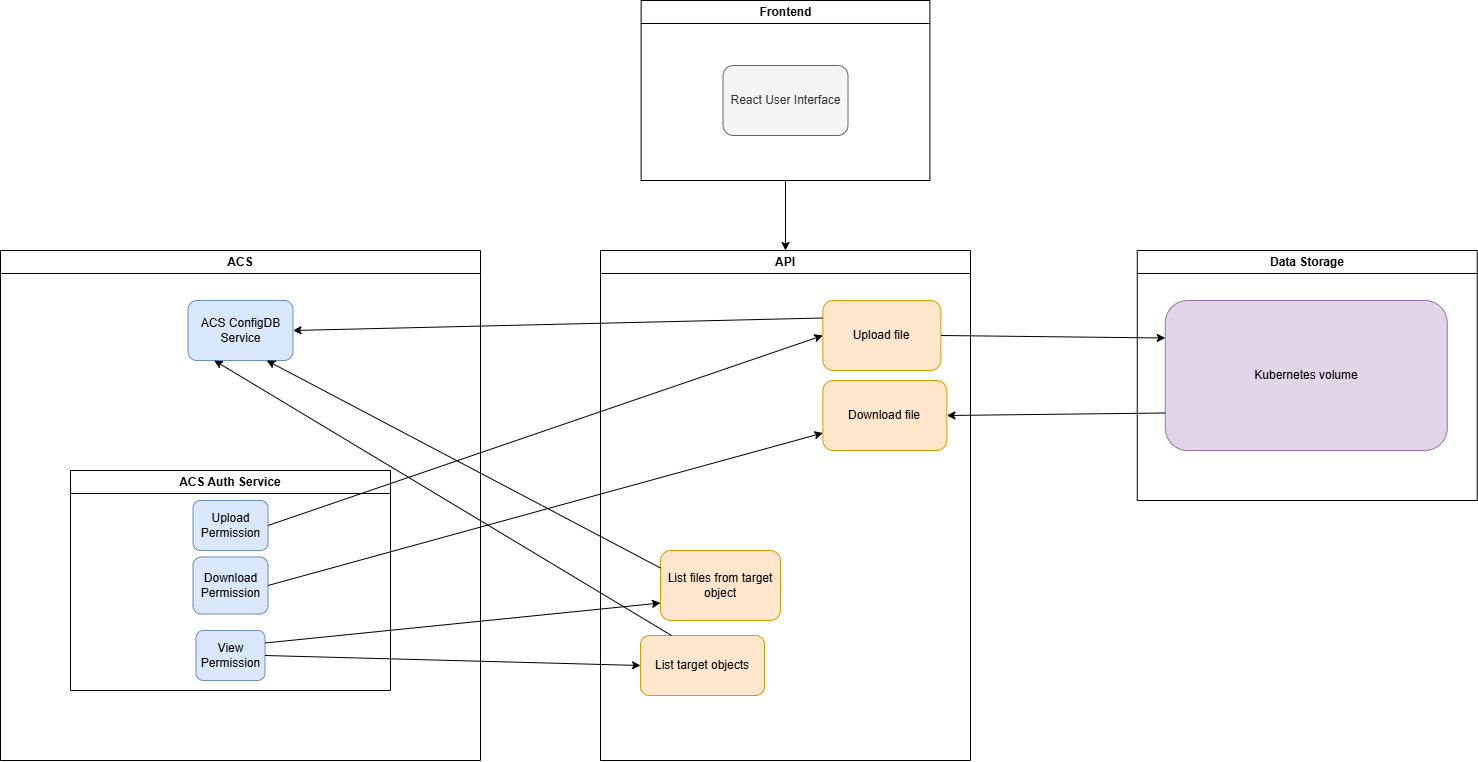

The diagram above was exported from draw.io. Its source (the exported page's mxGraphModel, read from the mxfile embedded in the PNG):
<mxGraphModel dx="1902" dy="1187" grid="1" gridSize="10" guides="1" tooltips="1" connect="1" arrows="1" fold="1" page="1" pageScale="1" pageWidth="827" pageHeight="1169" math="0" shadow="0">
  <root>
    <mxCell id="0" />
    <mxCell id="1" parent="0" />
    <mxCell id="2" value="API" style="swimlane;whiteSpace=wrap;html=1;" vertex="1" parent="1">
      <mxGeometry x="1220" y="2560" width="370" height="510" as="geometry" />
    </mxCell>
    <mxCell id="3" value="Upload file" style="rounded=1;whiteSpace=wrap;html=1;fillColor=#ffe6cc;strokeColor=#d79b00;" vertex="1" parent="2">
      <mxGeometry x="222.37" y="50" width="118" height="70" as="geometry" />
    </mxCell>
    <mxCell id="4" value="Download file" style="rounded=1;whiteSpace=wrap;html=1;fillColor=#ffe6cc;strokeColor=#d79b00;" vertex="1" parent="2">
      <mxGeometry x="222.37" y="130" width="124" height="70" as="geometry" />
    </mxCell>
    <mxCell id="5" value="List target objects" style="rounded=1;whiteSpace=wrap;html=1;fillColor=#ffe6cc;strokeColor=#d79b00;" vertex="1" parent="2">
      <mxGeometry x="40" y="385" width="124" height="60" as="geometry" />
    </mxCell>
    <mxCell id="6" value="List files from target object" style="rounded=1;whiteSpace=wrap;html=1;fillColor=#ffe6cc;strokeColor=#d79b00;" vertex="1" parent="2">
      <mxGeometry x="60" y="300" width="120" height="70" as="geometry" />
    </mxCell>
    <mxCell id="7" value="ACS" style="swimlane;whiteSpace=wrap;html=1;" vertex="1" parent="1">
      <mxGeometry x="620" y="2560" width="480" height="510" as="geometry" />
    </mxCell>
    <mxCell id="8" value="ACS ConfigDB Service" style="rounded=1;whiteSpace=wrap;html=1;fillColor=#dae8fc;strokeColor=#6c8ebf;" vertex="1" parent="7">
      <mxGeometry x="187.5" y="50" width="105" height="60" as="geometry" />
    </mxCell>
    <mxCell id="9" value="ACS Auth Service" style="swimlane;whiteSpace=wrap;html=1;" vertex="1" parent="7">
      <mxGeometry x="70" y="220" width="320" height="220" as="geometry" />
    </mxCell>
    <mxCell id="10" value="Upload Permission" style="rounded=1;whiteSpace=wrap;html=1;fillColor=#dae8fc;strokeColor=#6c8ebf;" vertex="1" parent="9">
      <mxGeometry x="122.5" y="30" width="75" height="50" as="geometry" />
    </mxCell>
    <mxCell id="11" value="Download Permission" style="rounded=1;whiteSpace=wrap;html=1;fillColor=#dae8fc;strokeColor=#6c8ebf;" vertex="1" parent="9">
      <mxGeometry x="122.5" y="86.5" width="75" height="57" as="geometry" />
    </mxCell>
    <mxCell id="12" value="View Permission" style="rounded=1;whiteSpace=wrap;html=1;fillColor=#dae8fc;strokeColor=#6c8ebf;" vertex="1" parent="9">
      <mxGeometry x="125.5" y="160" width="69" height="50" as="geometry" />
    </mxCell>
    <mxCell id="13" value="Data Storage" style="swimlane;whiteSpace=wrap;html=1;" vertex="1" parent="1">
      <mxGeometry x="1756.75" y="2560" width="340" height="250" as="geometry" />
    </mxCell>
    <mxCell id="14" value="Kubernetes volume" style="rounded=1;whiteSpace=wrap;html=1;fillColor=#e1d5e7;strokeColor=#9673a6;" vertex="1" parent="13">
      <mxGeometry x="28" y="50" width="282" height="150" as="geometry" />
    </mxCell>
    <mxCell id="15" value="Frontend" style="swimlane;whiteSpace=wrap;html=1;" vertex="1" parent="1">
      <mxGeometry x="1260.63" y="2310" width="288.75" height="180" as="geometry" />
    </mxCell>
    <mxCell id="16" value="React User Interface" style="rounded=1;whiteSpace=wrap;html=1;fillColor=#f5f5f5;fontColor=#333333;strokeColor=#666666;" vertex="1" parent="15">
      <mxGeometry x="81.88" y="65" width="125" height="70" as="geometry" />
    </mxCell>
    <mxCell id="17" value="" style="endArrow=classic;html=1;rounded=0;exitX=0.5;exitY=1;exitDx=0;exitDy=0;entryX=0.5;entryY=0;entryDx=0;entryDy=0;" edge="1" source="15" target="2" parent="1">
      <mxGeometry width="50" height="50" relative="1" as="geometry">
        <mxPoint x="1280" y="2850" as="sourcePoint" />
        <mxPoint x="1330" y="2800" as="targetPoint" />
      </mxGeometry>
    </mxCell>
    <mxCell id="18" value="" style="endArrow=classic;html=1;rounded=0;exitX=1;exitY=0.5;exitDx=0;exitDy=0;entryX=0;entryY=0.25;entryDx=0;entryDy=0;" edge="1" source="3" target="14" parent="1">
      <mxGeometry width="50" height="50" relative="1" as="geometry">
        <mxPoint x="1660" y="2760" as="sourcePoint" />
        <mxPoint x="1710" y="2710" as="targetPoint" />
      </mxGeometry>
    </mxCell>
    <mxCell id="19" value="" style="endArrow=classic;html=1;rounded=0;exitX=0;exitY=0.75;exitDx=0;exitDy=0;entryX=1;entryY=0.5;entryDx=0;entryDy=0;" edge="1" source="14" target="4" parent="1">
      <mxGeometry width="50" height="50" relative="1" as="geometry">
        <mxPoint x="1660" y="2920" as="sourcePoint" />
        <mxPoint x="1710" y="2870" as="targetPoint" />
      </mxGeometry>
    </mxCell>
    <mxCell id="20" style="rounded=0;orthogonalLoop=1;jettySize=auto;html=1;exitX=0;exitY=0.25;exitDx=0;exitDy=0;entryX=1;entryY=0.5;entryDx=0;entryDy=0;" edge="1" source="3" target="8" parent="1">
      <mxGeometry relative="1" as="geometry" />
    </mxCell>
    <mxCell id="21" style="rounded=0;orthogonalLoop=1;jettySize=auto;html=1;exitX=1;exitY=0.5;exitDx=0;exitDy=0;entryX=0;entryY=0.5;entryDx=0;entryDy=0;" edge="1" source="12" target="5" parent="1">
      <mxGeometry relative="1" as="geometry" />
    </mxCell>
    <mxCell id="22" style="rounded=0;orthogonalLoop=1;jettySize=auto;html=1;exitX=1;exitY=0.25;exitDx=0;exitDy=0;entryX=0;entryY=0.75;entryDx=0;entryDy=0;" edge="1" source="12" target="6" parent="1">
      <mxGeometry relative="1" as="geometry" />
    </mxCell>
    <mxCell id="23" style="rounded=0;orthogonalLoop=1;jettySize=auto;html=1;exitX=1;exitY=0.5;exitDx=0;exitDy=0;entryX=0;entryY=0.75;entryDx=0;entryDy=0;" edge="1" source="11" target="4" parent="1">
      <mxGeometry relative="1" as="geometry" />
    </mxCell>
    <mxCell id="24" style="rounded=0;orthogonalLoop=1;jettySize=auto;html=1;exitX=1;exitY=0.5;exitDx=0;exitDy=0;entryX=0;entryY=0.5;entryDx=0;entryDy=0;" edge="1" source="10" target="3" parent="1">
      <mxGeometry relative="1" as="geometry" />
    </mxCell>
    <mxCell id="25" style="rounded=0;orthogonalLoop=1;jettySize=auto;html=1;exitX=0;exitY=0.25;exitDx=0;exitDy=0;entryX=0.75;entryY=1;entryDx=0;entryDy=0;" edge="1" source="6" target="8" parent="1">
      <mxGeometry relative="1" as="geometry" />
    </mxCell>
    <mxCell id="26" style="rounded=0;orthogonalLoop=1;jettySize=auto;html=1;exitX=0.25;exitY=0;exitDx=0;exitDy=0;entryX=0.25;entryY=1;entryDx=0;entryDy=0;" edge="1" source="5" target="8" parent="1">
      <mxGeometry relative="1" as="geometry" />
    </mxCell>
  </root>
</mxGraphModel>